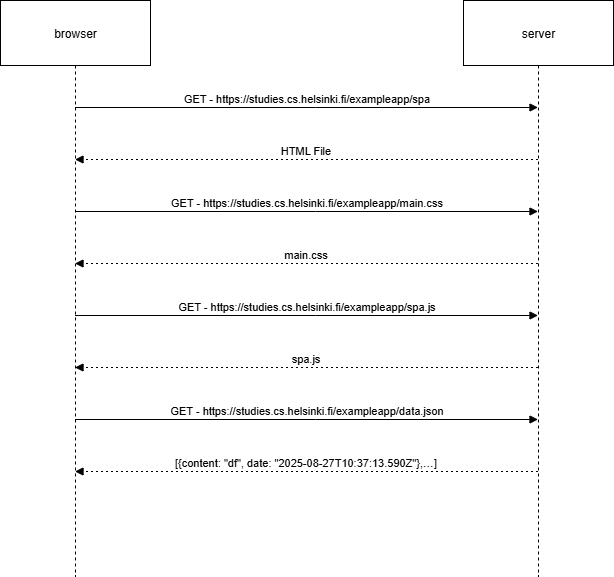

The diagram above was exported from draw.io. Its source (the exported page's mxGraphModel, read from the mxfile embedded in the PNG):
<mxGraphModel dx="872" dy="537" grid="1" gridSize="10" guides="1" tooltips="1" connect="1" arrows="1" fold="1" page="1" pageScale="1" pageWidth="827" pageHeight="1169" math="0" shadow="0">
  <root>
    <mxCell id="0" />
    <mxCell id="1" parent="0" />
    <mxCell id="TY5mNPfyZvacNSTTnGPp-43" value="browser" style="shape=umlLifeline;perimeter=lifelinePerimeter;whiteSpace=wrap;container=1;dropTarget=0;collapsible=0;recursiveResize=0;outlineConnect=0;portConstraint=eastwest;newEdgeStyle={&quot;edgeStyle&quot;:&quot;elbowEdgeStyle&quot;,&quot;elbow&quot;:&quot;vertical&quot;,&quot;curved&quot;:0,&quot;rounded&quot;:0};size=65;" vertex="1" parent="1">
      <mxGeometry x="20" y="320" width="150" height="576" as="geometry" />
    </mxCell>
    <mxCell id="TY5mNPfyZvacNSTTnGPp-44" value="server" style="shape=umlLifeline;perimeter=lifelinePerimeter;whiteSpace=wrap;container=1;dropTarget=0;collapsible=0;recursiveResize=0;outlineConnect=0;portConstraint=eastwest;newEdgeStyle={&quot;edgeStyle&quot;:&quot;elbowEdgeStyle&quot;,&quot;elbow&quot;:&quot;vertical&quot;,&quot;curved&quot;:0,&quot;rounded&quot;:0};size=65;" vertex="1" parent="1">
      <mxGeometry x="483" y="320" width="150" height="576" as="geometry" />
    </mxCell>
    <mxCell id="TY5mNPfyZvacNSTTnGPp-45" value="GET - https://studies.cs.helsinki.fi/exampleapp/spa" style="verticalAlign=bottom;edgeStyle=elbowEdgeStyle;elbow=vertical;curved=0;rounded=0;endArrow=block;" edge="1" parent="1" source="TY5mNPfyZvacNSTTnGPp-43" target="TY5mNPfyZvacNSTTnGPp-44">
      <mxGeometry relative="1" as="geometry">
        <Array as="points">
          <mxPoint x="335" y="427" />
        </Array>
      </mxGeometry>
    </mxCell>
    <mxCell id="TY5mNPfyZvacNSTTnGPp-46" value="HTML File" style="verticalAlign=bottom;edgeStyle=elbowEdgeStyle;elbow=vertical;curved=0;rounded=0;dashed=1;dashPattern=2 3;endArrow=block;" edge="1" parent="1" source="TY5mNPfyZvacNSTTnGPp-44" target="TY5mNPfyZvacNSTTnGPp-43">
      <mxGeometry relative="1" as="geometry">
        <Array as="points">
          <mxPoint x="338" y="479" />
        </Array>
      </mxGeometry>
    </mxCell>
    <mxCell id="TY5mNPfyZvacNSTTnGPp-47" value="GET - https://studies.cs.helsinki.fi/exampleapp/main.css" style="verticalAlign=bottom;edgeStyle=elbowEdgeStyle;elbow=vertical;curved=0;rounded=0;endArrow=block;" edge="1" parent="1" source="TY5mNPfyZvacNSTTnGPp-43" target="TY5mNPfyZvacNSTTnGPp-44">
      <mxGeometry relative="1" as="geometry">
        <Array as="points">
          <mxPoint x="335" y="531" />
        </Array>
      </mxGeometry>
    </mxCell>
    <mxCell id="TY5mNPfyZvacNSTTnGPp-48" value="main.css" style="verticalAlign=bottom;edgeStyle=elbowEdgeStyle;elbow=vertical;curved=0;rounded=0;dashed=1;dashPattern=2 3;endArrow=block;" edge="1" parent="1" source="TY5mNPfyZvacNSTTnGPp-44" target="TY5mNPfyZvacNSTTnGPp-43">
      <mxGeometry relative="1" as="geometry">
        <Array as="points">
          <mxPoint x="338" y="583" />
        </Array>
      </mxGeometry>
    </mxCell>
    <mxCell id="TY5mNPfyZvacNSTTnGPp-49" value="GET - https://studies.cs.helsinki.fi/exampleapp/spa.js" style="verticalAlign=bottom;edgeStyle=elbowEdgeStyle;elbow=vertical;curved=0;rounded=0;endArrow=block;" edge="1" parent="1" source="TY5mNPfyZvacNSTTnGPp-43" target="TY5mNPfyZvacNSTTnGPp-44">
      <mxGeometry relative="1" as="geometry">
        <Array as="points">
          <mxPoint x="335" y="635" />
        </Array>
      </mxGeometry>
    </mxCell>
    <mxCell id="TY5mNPfyZvacNSTTnGPp-50" value="spa.js" style="verticalAlign=bottom;edgeStyle=elbowEdgeStyle;elbow=vertical;curved=0;rounded=0;dashed=1;dashPattern=2 3;endArrow=block;" edge="1" parent="1" source="TY5mNPfyZvacNSTTnGPp-44" target="TY5mNPfyZvacNSTTnGPp-43">
      <mxGeometry relative="1" as="geometry">
        <Array as="points">
          <mxPoint x="338" y="687" />
        </Array>
      </mxGeometry>
    </mxCell>
    <mxCell id="TY5mNPfyZvacNSTTnGPp-51" value="GET - https://studies.cs.helsinki.fi/exampleapp/data.json" style="verticalAlign=bottom;edgeStyle=elbowEdgeStyle;elbow=vertical;curved=0;rounded=0;endArrow=block;" edge="1" parent="1" source="TY5mNPfyZvacNSTTnGPp-43" target="TY5mNPfyZvacNSTTnGPp-44">
      <mxGeometry relative="1" as="geometry">
        <Array as="points">
          <mxPoint x="335" y="739" />
        </Array>
      </mxGeometry>
    </mxCell>
    <mxCell id="TY5mNPfyZvacNSTTnGPp-52" value="[{content: &quot;df&quot;, date: &quot;2025-08-27T10:37:13.590Z&quot;},…]" style="verticalAlign=bottom;edgeStyle=elbowEdgeStyle;elbow=vertical;curved=0;rounded=0;dashed=1;dashPattern=2 3;endArrow=block;" edge="1" parent="1" source="TY5mNPfyZvacNSTTnGPp-44" target="TY5mNPfyZvacNSTTnGPp-43">
      <mxGeometry relative="1" as="geometry">
        <Array as="points">
          <mxPoint x="338" y="791" />
        </Array>
      </mxGeometry>
    </mxCell>
  </root>
</mxGraphModel>